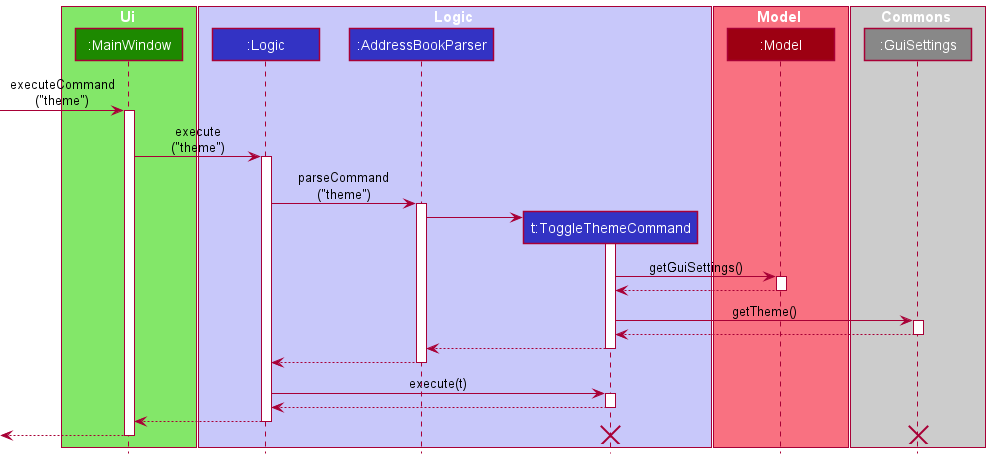

The diagram above was rendered by PlantUML. Its source (embedded in the PNG):
@startuml
!include style.puml

skinparam MinClassWidth 93

box Ui UI_COLOR_T1
participant ":MainWindow" as MainWindow UI_COLOR
end box

box Logic LOGIC_COLOR_T1
participant ":Logic" as Logic LOGIC_COLOR
participant ":AddressBookParser" as AddressBookParser LOGIC_COLOR
participant "t:ToggleThemeCommand" as ToggleThemeCommand LOGIC_COLOR
end box

box Model MODEL_COLOR_T1
participant ":Model" as Model MODEL_COLOR
end box

box Commons #ccc
participant "g:GuiSettings" as GuiSettingsNew #888
participant ":GuiSettings" as GuiSettings #888
end box

hide unlinked
[-> MainWindow : executeCommand\n("theme")
activate MainWindow
MainWindow -> Logic : execute\n("theme")
activate Logic

'User-aware calls
Logic -> AddressBookParser : parseCommand\n("theme")
activate AddressBookParser
create ToggleThemeCommand
AddressBookParser -> ToggleThemeCommand
activate ToggleThemeCommand

'Interface with Model
ToggleThemeCommand -> Model : getGuiSettings()
activate Model
Model --> ToggleThemeCommand
deactivate Model
ToggleThemeCommand -> GuiSettings : getTheme()
activate GuiSettings
GuiSettings --> ToggleThemeCommand
deactivate GuiSettings

'Command result
ToggleThemeCommand --> AddressBookParser
deactivate ToggleThemeCommand
AddressBookParser --> Logic
deactivate AddressBookParser
Logic -> ToggleThemeCommand : execute(t)
activate ToggleThemeCommand
ToggleThemeCommand --> Logic
deactivate ToggleThemeCommand
Logic --> MainWindow
deactivate Logic

[<-- MainWindow
deactivate MainWindow
destroy GuiSettings
destroy ToggleThemeCommand
@enduml